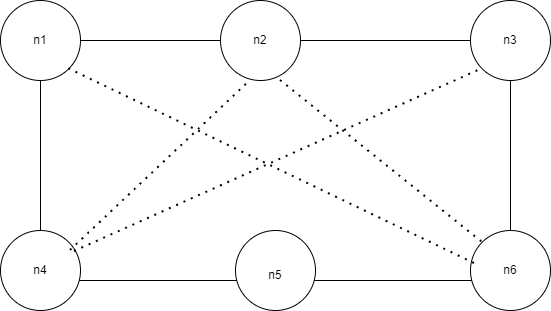

The diagram above was exported from draw.io. Its source (the exported page's mxGraphModel, read from the mxfile embedded in the PNG):
<mxGraphModel dx="1020" dy="754" grid="1" gridSize="10" guides="1" tooltips="1" connect="1" arrows="1" fold="1" page="1" pageScale="1" pageWidth="827" pageHeight="1169" math="0" shadow="0">
  <root>
    <mxCell id="0" />
    <mxCell id="1" parent="0" />
    <mxCell id="c7mLcMPN5U9KExoZmled-1" parent="1" style="rounded=0;whiteSpace=wrap;html=1;" value="" vertex="1">
      <mxGeometry height="240" width="470" x="170" y="240" as="geometry" />
    </mxCell>
    <mxCell id="c7mLcMPN5U9KExoZmled-2" parent="1" style="ellipse;whiteSpace=wrap;html=1;aspect=fixed;" value="" vertex="1">
      <mxGeometry height="80" width="80" x="130" y="200" as="geometry" />
    </mxCell>
    <mxCell id="c7mLcMPN5U9KExoZmled-3" parent="1" style="ellipse;whiteSpace=wrap;html=1;aspect=fixed;" value="" vertex="1">
      <mxGeometry height="80" width="80" x="130" y="430" as="geometry" />
    </mxCell>
    <mxCell id="c7mLcMPN5U9KExoZmled-4" parent="1" style="ellipse;whiteSpace=wrap;html=1;aspect=fixed;" value="" vertex="1">
      <mxGeometry height="80" width="80" x="350" y="200" as="geometry" />
    </mxCell>
    <mxCell id="c7mLcMPN5U9KExoZmled-5" parent="1" style="ellipse;whiteSpace=wrap;html=1;aspect=fixed;" value="" vertex="1">
      <mxGeometry height="80" width="80" x="365" y="430" as="geometry" />
    </mxCell>
    <mxCell id="c7mLcMPN5U9KExoZmled-6" parent="1" style="ellipse;whiteSpace=wrap;html=1;aspect=fixed;" value="" vertex="1">
      <mxGeometry height="80" width="80" x="600" y="430" as="geometry" />
    </mxCell>
    <mxCell id="c7mLcMPN5U9KExoZmled-7" parent="1" style="ellipse;whiteSpace=wrap;html=1;aspect=fixed;" value="" vertex="1">
      <mxGeometry height="80" width="80" x="600" y="200" as="geometry" />
    </mxCell>
    <mxCell id="c7mLcMPN5U9KExoZmled-9" edge="1" parent="1" source="c7mLcMPN5U9KExoZmled-3" style="endArrow=none;dashed=1;html=1;dashPattern=1 3;strokeWidth=2;rounded=0;exitX=0.925;exitY=0.263;exitDx=0;exitDy=0;exitPerimeter=0;entryX=0;entryY=1;entryDx=0;entryDy=0;" target="c7mLcMPN5U9KExoZmled-7" value="">
      <mxGeometry height="50" relative="1" width="50" as="geometry">
        <mxPoint x="194" y="440" as="sourcePoint" />
        <mxPoint x="634" y="280" as="targetPoint" />
      </mxGeometry>
    </mxCell>
    <mxCell id="c7mLcMPN5U9KExoZmled-10" edge="1" parent="1" source="c7mLcMPN5U9KExoZmled-2" style="endArrow=none;dashed=1;html=1;dashPattern=1 3;strokeWidth=2;rounded=0;entryX=0.05;entryY=0.413;entryDx=0;entryDy=0;entryPerimeter=0;exitX=1;exitY=1;exitDx=0;exitDy=0;" target="c7mLcMPN5U9KExoZmled-6" value="">
      <mxGeometry height="50" relative="1" width="50" as="geometry">
        <mxPoint x="180" y="280" as="sourcePoint" />
        <mxPoint x="610" y="469.8404255319149" as="targetPoint" />
      </mxGeometry>
    </mxCell>
    <mxCell id="c7mLcMPN5U9KExoZmled-11" edge="1" parent="1" source="c7mLcMPN5U9KExoZmled-3" style="endArrow=none;dashed=1;html=1;dashPattern=1 3;strokeWidth=2;rounded=0;exitX=0.875;exitY=0.25;exitDx=0;exitDy=0;exitPerimeter=0;" value="">
      <mxGeometry height="50" relative="1" width="50" as="geometry">
        <mxPoint x="210" y="470" as="sourcePoint" />
        <mxPoint x="380" y="280" as="targetPoint" />
      </mxGeometry>
    </mxCell>
    <mxCell id="c7mLcMPN5U9KExoZmled-12" edge="1" parent="1" source="c7mLcMPN5U9KExoZmled-4" style="endArrow=none;dashed=1;html=1;dashPattern=1 3;strokeWidth=2;rounded=0;exitX=0.75;exitY=1;exitDx=0;exitDy=0;exitPerimeter=0;entryX=0;entryY=0;entryDx=0;entryDy=0;" target="c7mLcMPN5U9KExoZmled-6" value="">
      <mxGeometry height="50" relative="1" width="50" as="geometry">
        <mxPoint x="414" y="275" as="sourcePoint" />
        <mxPoint x="614" y="445" as="targetPoint" />
      </mxGeometry>
    </mxCell>
    <mxCell id="c7mLcMPN5U9KExoZmled-16" parent="1" style="whiteSpace=wrap;html=1;strokeColor=none;" value="n1" vertex="1">
      <mxGeometry height="30" width="40" x="150" y="225" as="geometry" />
    </mxCell>
    <mxCell id="c7mLcMPN5U9KExoZmled-18" parent="1" style="whiteSpace=wrap;html=1;strokeColor=none;" value="n2" vertex="1">
      <mxGeometry height="30" width="30" x="375" y="225" as="geometry" />
    </mxCell>
    <mxCell id="c7mLcMPN5U9KExoZmled-20" parent="1" style="whiteSpace=wrap;html=1;strokeColor=none;" value="n3" vertex="1">
      <mxGeometry height="30" width="30" x="625" y="225" as="geometry" />
    </mxCell>
    <mxCell id="c7mLcMPN5U9KExoZmled-22" parent="1" style="whiteSpace=wrap;html=1;strokeColor=none;" value="n4" vertex="1">
      <mxGeometry height="30" width="40" x="150" y="455" as="geometry" />
    </mxCell>
    <mxCell id="c7mLcMPN5U9KExoZmled-24" parent="1" style="whiteSpace=wrap;html=1;strokeColor=none;" value="n5" vertex="1">
      <mxGeometry height="30" width="40" x="385" y="460" as="geometry" />
    </mxCell>
    <mxCell id="c7mLcMPN5U9KExoZmled-26" parent="1" style="whiteSpace=wrap;html=1;strokeColor=none;" value="n6" vertex="1">
      <mxGeometry height="30" width="30" x="625" y="455" as="geometry" />
    </mxCell>
  </root>
</mxGraphModel>